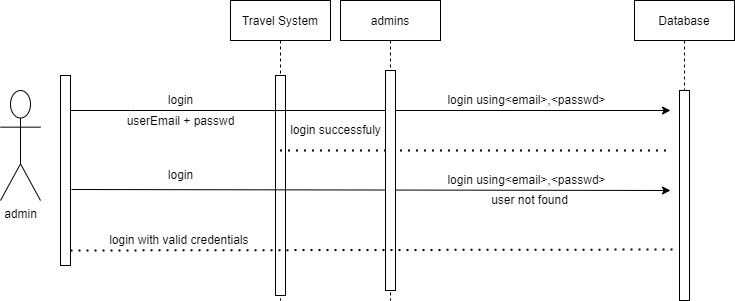

The diagram above was exported from draw.io. Its source (the exported page's mxGraphModel, read from the mxfile embedded in the PNG):
<mxGraphModel dx="868" dy="393" grid="1" gridSize="10" guides="1" tooltips="1" connect="1" arrows="1" fold="1" page="1" pageScale="1" pageWidth="850" pageHeight="1100" math="0" shadow="0">
  <root>
    <mxCell id="0" />
    <mxCell id="1" parent="0" />
    <mxCell id="-DZo4_d6EVjl0tugbBbH-1" value="" style="points=[];perimeter=orthogonalPerimeter;rounded=0;shadow=0;strokeWidth=1;" parent="1" vertex="1">
      <mxGeometry x="90" y="145" width="10" height="190" as="geometry" />
    </mxCell>
    <mxCell id="-DZo4_d6EVjl0tugbBbH-16" value="admin&lt;br&gt;" style="shape=umlActor;verticalLabelPosition=bottom;verticalAlign=top;html=1;outlineConnect=0;" parent="1" vertex="1">
      <mxGeometry x="30" y="160" width="40" height="110" as="geometry" />
    </mxCell>
    <mxCell id="-DZo4_d6EVjl0tugbBbH-17" value="Travel System" style="shape=umlLifeline;perimeter=lifelinePerimeter;container=1;collapsible=0;recursiveResize=0;rounded=0;shadow=0;strokeWidth=1;" parent="1" vertex="1">
      <mxGeometry x="260" y="70" width="100" height="300" as="geometry" />
    </mxCell>
    <mxCell id="-DZo4_d6EVjl0tugbBbH-21" value="" style="points=[];perimeter=orthogonalPerimeter;rounded=0;shadow=0;strokeWidth=1;" parent="-DZo4_d6EVjl0tugbBbH-17" vertex="1">
      <mxGeometry x="45" y="75" width="10" height="220" as="geometry" />
    </mxCell>
    <mxCell id="-DZo4_d6EVjl0tugbBbH-18" value="" style="endArrow=classic;html=1;rounded=0;" parent="1" edge="1">
      <mxGeometry width="50" height="50" relative="1" as="geometry">
        <mxPoint x="100" y="180" as="sourcePoint" />
        <mxPoint x="700" y="180" as="targetPoint" />
        <Array as="points">
          <mxPoint x="160" y="180" />
        </Array>
      </mxGeometry>
    </mxCell>
    <mxCell id="-DZo4_d6EVjl0tugbBbH-19" value="login" style="text;html=1;align=center;verticalAlign=middle;resizable=0;points=[];autosize=1;strokeColor=none;fillColor=none;" parent="1" vertex="1">
      <mxGeometry x="190" y="160" width="40" height="20" as="geometry" />
    </mxCell>
    <mxCell id="-DZo4_d6EVjl0tugbBbH-20" value="userEmail + passwd" style="text;html=1;align=center;verticalAlign=middle;resizable=0;points=[];autosize=1;strokeColor=none;fillColor=none;" parent="1" vertex="1">
      <mxGeometry x="150" y="181" width="120" height="20" as="geometry" />
    </mxCell>
    <mxCell id="-DZo4_d6EVjl0tugbBbH-22" value="Database" style="shape=umlLifeline;perimeter=lifelinePerimeter;container=1;collapsible=0;recursiveResize=0;rounded=0;shadow=0;strokeWidth=1;" parent="1" vertex="1">
      <mxGeometry x="664" y="70" width="100" height="300" as="geometry" />
    </mxCell>
    <mxCell id="-DZo4_d6EVjl0tugbBbH-23" value="" style="points=[];perimeter=orthogonalPerimeter;rounded=0;shadow=0;strokeWidth=1;" parent="1" vertex="1">
      <mxGeometry x="709" y="160" width="10" height="210" as="geometry" />
    </mxCell>
    <mxCell id="-DZo4_d6EVjl0tugbBbH-25" value="login using&amp;lt;email&amp;gt;,&amp;lt;passwd&amp;gt;" style="text;html=1;align=center;verticalAlign=middle;resizable=0;points=[];autosize=1;strokeColor=none;fillColor=none;" parent="1" vertex="1">
      <mxGeometry x="471" y="160" width="170" height="20" as="geometry" />
    </mxCell>
    <mxCell id="-DZo4_d6EVjl0tugbBbH-27" value="" style="endArrow=classic;html=1;rounded=0;exitX=1.1;exitY=0.6;exitDx=0;exitDy=0;exitPerimeter=0;" parent="1" source="-DZo4_d6EVjl0tugbBbH-1" edge="1">
      <mxGeometry width="50" height="50" relative="1" as="geometry">
        <mxPoint x="429" y="260" as="sourcePoint" />
        <mxPoint x="700" y="260" as="targetPoint" />
      </mxGeometry>
    </mxCell>
    <mxCell id="-DZo4_d6EVjl0tugbBbH-28" value="login using&amp;lt;email&amp;gt;,&amp;lt;passwd&amp;gt;" style="text;html=1;align=center;verticalAlign=middle;resizable=0;points=[];autosize=1;strokeColor=none;fillColor=none;" parent="1" vertex="1">
      <mxGeometry x="471" y="240" width="170" height="20" as="geometry" />
    </mxCell>
    <mxCell id="-DZo4_d6EVjl0tugbBbH-29" value="user not found" style="text;html=1;align=center;verticalAlign=middle;resizable=0;points=[];autosize=1;strokeColor=none;fillColor=none;" parent="1" vertex="1">
      <mxGeometry x="514" y="260" width="90" height="20" as="geometry" />
    </mxCell>
    <mxCell id="-DZo4_d6EVjl0tugbBbH-30" value="" style="endArrow=none;dashed=1;html=1;dashPattern=1 3;strokeWidth=2;rounded=0;" parent="1" source="-DZo4_d6EVjl0tugbBbH-17" edge="1">
      <mxGeometry width="50" height="50" relative="1" as="geometry">
        <mxPoint x="430" y="220" as="sourcePoint" />
        <mxPoint x="700" y="220" as="targetPoint" />
        <Array as="points" />
      </mxGeometry>
    </mxCell>
    <mxCell id="-DZo4_d6EVjl0tugbBbH-33" value="login with valid&amp;nbsp;credentials&amp;nbsp;" style="text;html=1;align=center;verticalAlign=middle;resizable=0;points=[];autosize=1;strokeColor=none;fillColor=none;" parent="1" vertex="1">
      <mxGeometry x="130" y="300" width="160" height="20" as="geometry" />
    </mxCell>
    <mxCell id="Jz2QXTw-AtQ3VhrzydjE-1" value="admins" style="shape=umlLifeline;perimeter=lifelinePerimeter;container=1;collapsible=0;recursiveResize=0;rounded=0;shadow=0;strokeWidth=1;" parent="1" vertex="1">
      <mxGeometry x="370" y="70" width="100" height="300" as="geometry" />
    </mxCell>
    <mxCell id="Jz2QXTw-AtQ3VhrzydjE-2" value="" style="points=[];perimeter=orthogonalPerimeter;rounded=0;shadow=0;strokeWidth=1;" parent="Jz2QXTw-AtQ3VhrzydjE-1" vertex="1">
      <mxGeometry x="45" y="70" width="10" height="220" as="geometry" />
    </mxCell>
    <mxCell id="-DZo4_d6EVjl0tugbBbH-26" value="login&amp;nbsp;successfuly" style="text;html=1;align=center;verticalAlign=middle;resizable=0;points=[];autosize=1;strokeColor=none;fillColor=none;" parent="Jz2QXTw-AtQ3VhrzydjE-1" vertex="1">
      <mxGeometry x="-60" y="120" width="110" height="20" as="geometry" />
    </mxCell>
    <mxCell id="Jz2QXTw-AtQ3VhrzydjE-3" value="login" style="text;html=1;align=center;verticalAlign=middle;resizable=0;points=[];autosize=1;strokeColor=none;fillColor=none;" parent="1" vertex="1">
      <mxGeometry x="190" y="235" width="40" height="20" as="geometry" />
    </mxCell>
    <mxCell id="Jz2QXTw-AtQ3VhrzydjE-5" value="" style="endArrow=none;dashed=1;html=1;dashPattern=1 3;strokeWidth=2;rounded=0;exitX=1;exitY=0.921;exitDx=0;exitDy=0;exitPerimeter=0;" parent="1" source="-DZo4_d6EVjl0tugbBbH-1" edge="1">
      <mxGeometry width="50" height="50" relative="1" as="geometry">
        <mxPoint x="316.5" y="319" as="sourcePoint" />
        <mxPoint x="707" y="319" as="targetPoint" />
        <Array as="points" />
      </mxGeometry>
    </mxCell>
  </root>
</mxGraphModel>